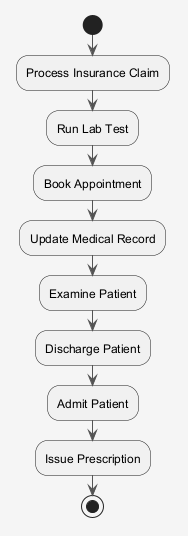

The diagram above was rendered by PlantUML. Its source (embedded in the PNG):
@startuml
skinparam shadowing false
skinparam backgroundColor #F5F5F5
skinparam ArrowColor #555555
start
:Process Insurance Claim;
:Run Lab Test;
:Book Appointment;
:Update Medical Record;
:Examine Patient;
:Discharge Patient;
:Admit Patient;
:Issue Prescription;
stop
@enduml